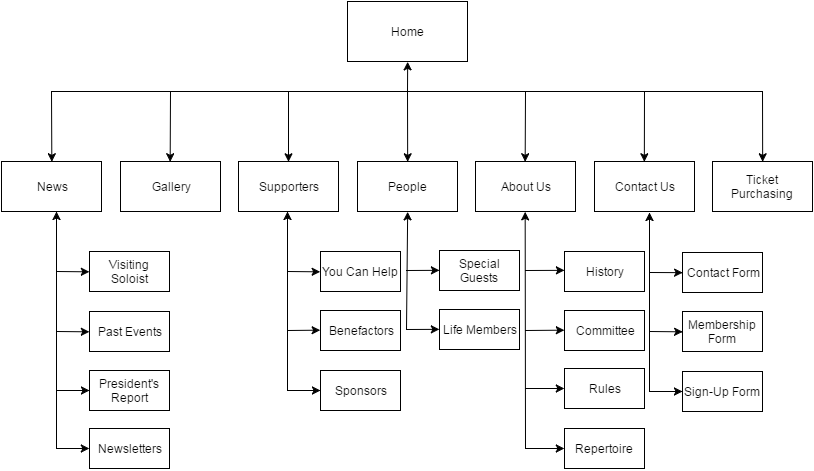

The diagram above was exported from draw.io. Its source (the exported page's mxGraphModel, read from the mxfile embedded in the PNG):
<mxGraphModel dx="1395" dy="633" grid="1" gridSize="10" guides="1" tooltips="1" connect="1" arrows="1" fold="1" page="1" pageScale="1" pageWidth="826" pageHeight="1169" background="#ffffff" math="0" shadow="0">
  <root>
    <mxCell id="0" />
    <mxCell id="1" parent="0" />
    <mxCell id="2" value="Home" style="whiteSpace=wrap;html=1;" parent="1" vertex="1">
      <mxGeometry x="348.9999999999999" y="200" width="120" height="60" as="geometry" />
    </mxCell>
    <mxCell id="3" value="" style="endArrow=classic;html=1;entryX=0.5;entryY=1;" parent="1" edge="1" target="2">
      <mxGeometry width="50" height="50" relative="1" as="geometry">
        <mxPoint x="409" y="290" as="sourcePoint" />
        <mxPoint x="420" y="270" as="targetPoint" />
      </mxGeometry>
    </mxCell>
    <mxCell id="4" value="" style="endArrow=classic;startArrow=classic;html=1;rounded=0;exitX=0.5;exitY=0;entryX=0.5;entryY=0;" parent="1" source="5" target="80" edge="1">
      <mxGeometry width="50" height="50" relative="1" as="geometry">
        <mxPoint x="138" y="370" as="sourcePoint" />
        <mxPoint x="780" y="350" as="targetPoint" />
        <Array as="points">
          <mxPoint x="53" y="290" />
          <mxPoint x="764" y="290" />
        </Array>
      </mxGeometry>
    </mxCell>
    <mxCell id="5" value="News" style="whiteSpace=wrap;html=1;" parent="1" vertex="1">
      <mxGeometry x="3" y="360" width="100" height="50" as="geometry" />
    </mxCell>
    <mxCell id="6" value="About Us" style="whiteSpace=wrap;html=1;" parent="1" vertex="1">
      <mxGeometry x="477" y="360" width="100" height="50" as="geometry" />
    </mxCell>
    <mxCell id="7" value="" style="endArrow=classic;html=1;entryX=0.5;entryY=0;" parent="1" target="8" edge="1">
      <mxGeometry x="418" y="250" width="50" height="50" as="geometry">
        <mxPoint x="172" y="290" as="sourcePoint" />
        <mxPoint x="172" y="350" as="targetPoint" />
      </mxGeometry>
    </mxCell>
    <mxCell id="8" value="Gallery" style="whiteSpace=wrap;html=1;" parent="1" vertex="1">
      <mxGeometry x="122" y="360" width="100" height="50" as="geometry" />
    </mxCell>
    <mxCell id="9" value="" style="endArrow=classic;html=1;entryX=0.5;entryY=0;" parent="1" target="10" edge="1">
      <mxGeometry x="544" y="250" width="50" height="50" as="geometry">
        <mxPoint x="290" y="290" as="sourcePoint" />
        <mxPoint x="428" y="340" as="targetPoint" />
      </mxGeometry>
    </mxCell>
    <mxCell id="10" value="Supporters" style="whiteSpace=wrap;html=1;" parent="1" vertex="1">
      <mxGeometry x="240" y="360" width="100" height="50" as="geometry" />
    </mxCell>
    <mxCell id="11" value="" style="endArrow=classic;html=1;entryX=0.5;entryY=0;" parent="1" target="12" edge="1">
      <mxGeometry x="530" y="259" width="50" height="50" as="geometry">
        <mxPoint x="409" y="290" as="sourcePoint" />
        <mxPoint x="430" y="340" as="targetPoint" />
      </mxGeometry>
    </mxCell>
    <mxCell id="12" value="People" style="whiteSpace=wrap;html=1;" parent="1" vertex="1">
      <mxGeometry x="359" y="360" width="100" height="50" as="geometry" />
    </mxCell>
    <mxCell id="13" style="edgeStyle=orthogonalEdgeStyle;rounded=0;html=1;exitX=0.75;exitY=0;entryX=0.75;entryY=0;jettySize=auto;orthogonalLoop=1;" parent="1" source="8" target="8" edge="1">
      <mxGeometry relative="1" as="geometry" />
    </mxCell>
    <mxCell id="15" value="" style="endArrow=classic;html=1;entryX=0.5;entryY=1;" parent="1" edge="1" target="12">
      <mxGeometry width="50" height="50" relative="1" as="geometry">
        <mxPoint x="408" y="528" as="sourcePoint" />
        <mxPoint x="401" y="409" as="targetPoint" />
      </mxGeometry>
    </mxCell>
    <mxCell id="16" value="" style="endArrow=classic;html=1;entryX=0;entryY=0.5;" parent="1" target="19" edge="1">
      <mxGeometry width="50" height="50" relative="1" as="geometry">
        <mxPoint x="408" y="528" as="sourcePoint" />
        <mxPoint x="464" y="538" as="targetPoint" />
      </mxGeometry>
    </mxCell>
    <mxCell id="18" value="Special Guests" style="whiteSpace=wrap;html=1;" parent="1" vertex="1">
      <mxGeometry x="441" y="449" width="80" height="40" as="geometry" />
    </mxCell>
    <mxCell id="19" value="&lt;span&gt;Life Members&lt;/span&gt;" style="whiteSpace=wrap;html=1;" parent="1" vertex="1">
      <mxGeometry x="441" y="508" width="80" height="40" as="geometry" />
    </mxCell>
    <mxCell id="20" value="" style="endArrow=classic;html=1;entryX=0.5;entryY=1;" parent="1" edge="1">
      <mxGeometry x="289" y="410" width="50" height="50" as="geometry">
        <mxPoint x="289" y="589" as="sourcePoint" />
        <mxPoint x="289" y="410" as="targetPoint" />
      </mxGeometry>
    </mxCell>
    <mxCell id="22" value="Benefactors" style="whiteSpace=wrap;html=1;" parent="1" vertex="1">
      <mxGeometry x="322" y="509" width="80" height="40" as="geometry" />
    </mxCell>
    <mxCell id="26" value="" style="endArrow=classic;html=1;entryX=0.5;entryY=1;" parent="1" target="6" edge="1">
      <mxGeometry x="568" y="409" width="50" height="50" as="geometry">
        <mxPoint x="527" y="647" as="sourcePoint" />
        <mxPoint x="550" y="440" as="targetPoint" />
      </mxGeometry>
    </mxCell>
    <mxCell id="29" style="edgeStyle=orthogonalEdgeStyle;rounded=0;html=1;exitX=0.75;exitY=1;entryX=0.75;entryY=1;jettySize=auto;orthogonalLoop=1;" parent="1" source="19" target="19" edge="1">
      <mxGeometry relative="1" as="geometry" />
    </mxCell>
    <mxCell id="30" value="History" style="whiteSpace=wrap;html=1;rotation=0;" parent="1" vertex="1">
      <mxGeometry x="566" y="450" width="80" height="40" as="geometry" />
    </mxCell>
    <mxCell id="33" value="Committee" style="whiteSpace=wrap;html=1;rotation=0;" parent="1" vertex="1">
      <mxGeometry x="566" y="509" width="80" height="40" as="geometry" />
    </mxCell>
    <mxCell id="34" value="You Can Help" style="whiteSpace=wrap;html=1;" parent="1" vertex="1">
      <mxGeometry x="322" y="450" width="80" height="40" as="geometry" />
    </mxCell>
    <mxCell id="35" value="" style="endArrow=classic;html=1;entryX=0;entryY=0.5;" parent="1" target="34" edge="1">
      <mxGeometry x="299" y="480" width="50" height="50" as="geometry">
        <mxPoint x="289" y="470" as="sourcePoint" />
        <mxPoint x="338.9999999999998" y="480" as="targetPoint" />
      </mxGeometry>
    </mxCell>
    <mxCell id="37" value="Sponsors" style="whiteSpace=wrap;html=1;" parent="1" vertex="1">
      <mxGeometry x="322" y="569" width="80" height="40" as="geometry" />
    </mxCell>
    <mxCell id="39" value="" style="endArrow=classic;html=1;" parent="1" edge="1">
      <mxGeometry x="309" y="490" width="50" height="50" as="geometry">
        <mxPoint x="289" y="589" as="sourcePoint" />
        <mxPoint x="322" y="589" as="targetPoint" />
      </mxGeometry>
    </mxCell>
    <mxCell id="42" value="" style="endArrow=classic;html=1;entryX=0.5;entryY=0;" parent="1" target="6" edge="1">
      <mxGeometry x="558" y="270" width="50" height="50" as="geometry">
        <mxPoint x="527" y="290" as="sourcePoint" />
        <mxPoint x="498.41176470588243" y="369.9411764705883" as="targetPoint" />
      </mxGeometry>
    </mxCell>
    <mxCell id="43" value="" style="endArrow=classic;html=1;entryX=0.5;entryY=1;" parent="1" edge="1">
      <mxGeometry x="58" y="410" width="50" height="50" as="geometry">
        <mxPoint x="58" y="647" as="sourcePoint" />
        <mxPoint x="58" y="410" as="targetPoint" />
      </mxGeometry>
    </mxCell>
    <mxCell id="44" value="" style="endArrow=classic;html=1;entryX=0;entryY=0.5;" parent="1" target="45" edge="1">
      <mxGeometry x="58" y="530" width="50" height="50" as="geometry">
        <mxPoint x="58" y="470" as="sourcePoint" />
        <mxPoint x="98" y="530" as="targetPoint" />
      </mxGeometry>
    </mxCell>
    <mxCell id="45" value="Visiting Soloist" style="whiteSpace=wrap;html=1;rotation=0;" parent="1" vertex="1">
      <mxGeometry x="91" y="450" width="80" height="40" as="geometry" />
    </mxCell>
    <mxCell id="46" value="" style="endArrow=classic;html=1;entryX=0;entryY=0.5;" parent="1" target="47" edge="1">
      <mxGeometry x="58" y="600" width="50" height="50" as="geometry">
        <mxPoint x="58" y="530" as="sourcePoint" />
        <mxPoint x="60" y="630" as="targetPoint" />
      </mxGeometry>
    </mxCell>
    <mxCell id="47" value="Past Events" style="whiteSpace=wrap;html=1;rotation=0;" parent="1" vertex="1">
      <mxGeometry x="91" y="510" width="80" height="40" as="geometry" />
    </mxCell>
    <mxCell id="59" value="Rules" style="whiteSpace=wrap;html=1;rotation=0;" parent="1" vertex="1">
      <mxGeometry x="566" y="567" width="80" height="40" as="geometry" />
    </mxCell>
    <mxCell id="60" value="" style="endArrow=classic;html=1;entryX=0;entryY=0.5;" parent="1" target="61" edge="1">
      <mxGeometry x="554" y="717" width="50" height="50" as="geometry">
        <mxPoint x="527" y="647" as="sourcePoint" />
        <mxPoint x="587" y="660" as="targetPoint" />
      </mxGeometry>
    </mxCell>
    <mxCell id="61" value="Repertoire&amp;nbsp;" style="whiteSpace=wrap;html=1;rotation=0;" parent="1" vertex="1">
      <mxGeometry x="566" y="627" width="80" height="40" as="geometry" />
    </mxCell>
    <mxCell id="62" value="&lt;div&gt;Contact Us&lt;/div&gt;" style="whiteSpace=wrap;html=1;" parent="1" vertex="1">
      <mxGeometry x="596" y="360" width="100" height="50" as="geometry" />
    </mxCell>
    <mxCell id="69" value="" style="endArrow=classic;html=1;entryX=0;entryY=0.5;" parent="1" target="22" edge="1">
      <mxGeometry x="288" y="529" width="50" height="50" as="geometry">
        <mxPoint x="289" y="529" as="sourcePoint" />
        <mxPoint x="321.1724137931035" y="468.8275862068966" as="targetPoint" />
      </mxGeometry>
    </mxCell>
    <mxCell id="70" value="" style="endArrow=classic;html=1;entryX=0;entryY=0.5;" parent="1" edge="1">
      <mxGeometry x="407" y="528" width="50" height="50" as="geometry">
        <mxPoint x="408" y="469" as="sourcePoint" />
        <mxPoint x="440.9310344827586" y="468.8275862068966" as="targetPoint" />
      </mxGeometry>
    </mxCell>
    <mxCell id="71" style="edgeStyle=orthogonalEdgeStyle;rounded=0;html=1;exitX=0.5;exitY=0;entryX=0.5;entryY=0;jettySize=auto;orthogonalLoop=1;" parent="1" source="19" target="19" edge="1">
      <mxGeometry relative="1" as="geometry" />
    </mxCell>
    <mxCell id="72" value="" style="endArrow=classic;html=1;entryX=0;entryY=0.5;" parent="1" edge="1">
      <mxGeometry x="532" y="528" width="50" height="50" as="geometry">
        <mxPoint x="527" y="469" as="sourcePoint" />
        <mxPoint x="565.9310344827586" y="468.8275862068966" as="targetPoint" />
      </mxGeometry>
    </mxCell>
    <mxCell id="73" value="" style="endArrow=classic;html=1;entryX=0;entryY=0.5;" parent="1" target="33" edge="1">
      <mxGeometry x="542" y="538" width="50" height="50" as="geometry">
        <mxPoint x="527" y="529" as="sourcePoint" />
        <mxPoint x="555" y="540" as="targetPoint" />
      </mxGeometry>
    </mxCell>
    <mxCell id="74" value="" style="endArrow=classic;html=1;entryX=0;entryY=0.5;" parent="1" target="59" edge="1">
      <mxGeometry x="542" y="595" width="50" height="50" as="geometry">
        <mxPoint x="527" y="587" as="sourcePoint" />
        <mxPoint x="566" y="586.5479452054794" as="targetPoint" />
      </mxGeometry>
    </mxCell>
    <mxCell id="75" value="President's Report" style="whiteSpace=wrap;html=1;rotation=0;" parent="1" vertex="1">
      <mxGeometry x="91" y="569" width="80" height="40" as="geometry" />
    </mxCell>
    <mxCell id="76" value="Newsletters" style="whiteSpace=wrap;html=1;rotation=0;" parent="1" vertex="1">
      <mxGeometry x="91" y="627" width="80" height="40" as="geometry" />
    </mxCell>
    <mxCell id="77" value="" style="endArrow=classic;html=1;" parent="1" edge="1">
      <mxGeometry x="68" y="610" width="50" height="50" as="geometry">
        <mxPoint x="58" y="589" as="sourcePoint" />
        <mxPoint x="91" y="589" as="targetPoint" />
      </mxGeometry>
    </mxCell>
    <mxCell id="78" value="" style="endArrow=classic;html=1;entryX=0;entryY=0.5;" parent="1" target="76" edge="1">
      <mxGeometry x="78" y="620" width="50" height="50" as="geometry">
        <mxPoint x="58" y="647" as="sourcePoint" />
        <mxPoint x="101" y="599" as="targetPoint" />
      </mxGeometry>
    </mxCell>
    <mxCell id="80" value="&lt;div&gt;Ticket Purchasing&lt;/div&gt;" style="whiteSpace=wrap;html=1;" vertex="1" parent="1">
      <mxGeometry x="714" y="360" width="100" height="50" as="geometry" />
    </mxCell>
    <mxCell id="81" value="" style="endArrow=classic;html=1;entryX=0.5;entryY=0;" edge="1" parent="1" target="62">
      <mxGeometry x="679" y="269" width="50" height="50" as="geometry">
        <mxPoint x="646" y="290" as="sourcePoint" />
        <mxPoint x="700" y="330" as="targetPoint" />
      </mxGeometry>
    </mxCell>
    <mxCell id="82" value="" style="endArrow=classic;html=1;entryX=0.5;entryY=1;" edge="1" parent="1">
      <mxGeometry x="651" y="411" width="50" height="50" as="geometry">
        <mxPoint x="651" y="590" as="sourcePoint" />
        <mxPoint x="651" y="411" as="targetPoint" />
      </mxGeometry>
    </mxCell>
    <mxCell id="83" value="Membership Form" style="whiteSpace=wrap;html=1;" vertex="1" parent="1">
      <mxGeometry x="684" y="510" width="80" height="40" as="geometry" />
    </mxCell>
    <mxCell id="84" value="Contact Form" style="whiteSpace=wrap;html=1;" vertex="1" parent="1">
      <mxGeometry x="684" y="451" width="80" height="40" as="geometry" />
    </mxCell>
    <mxCell id="85" value="" style="endArrow=classic;html=1;entryX=0;entryY=0.5;" edge="1" target="84" parent="1">
      <mxGeometry x="661" y="481" width="50" height="50" as="geometry">
        <mxPoint x="651" y="471" as="sourcePoint" />
        <mxPoint x="700.9999999999998" y="481" as="targetPoint" />
      </mxGeometry>
    </mxCell>
    <mxCell id="86" value="Sign-Up Form" style="whiteSpace=wrap;html=1;" vertex="1" parent="1">
      <mxGeometry x="684" y="570" width="80" height="40" as="geometry" />
    </mxCell>
    <mxCell id="87" value="" style="endArrow=classic;html=1;" edge="1" parent="1">
      <mxGeometry x="671" y="491" width="50" height="50" as="geometry">
        <mxPoint x="651" y="590" as="sourcePoint" />
        <mxPoint x="684" y="590" as="targetPoint" />
      </mxGeometry>
    </mxCell>
    <mxCell id="88" value="" style="endArrow=classic;html=1;entryX=0;entryY=0.5;" edge="1" target="83" parent="1">
      <mxGeometry x="650" y="530" width="50" height="50" as="geometry">
        <mxPoint x="651" y="530" as="sourcePoint" />
        <mxPoint x="683.1724137931035" y="469.8275862068966" as="targetPoint" />
      </mxGeometry>
    </mxCell>
  </root>
</mxGraphModel>